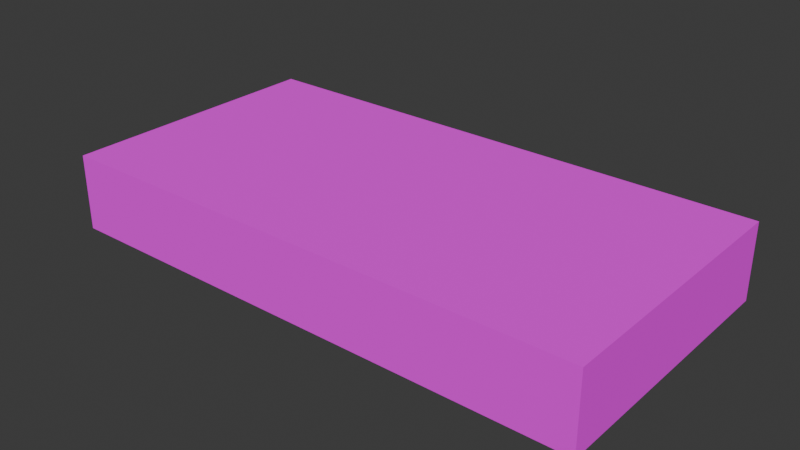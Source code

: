 # Source: wooden_plank_breakable_platform.blend  (saved by Blender 4.5.90; exported with 4.5.12 LTS)
import bpy
from mathutils import Matrix  # noqa: F401  (used for matrix-valued properties, if any)

bpy.ops.wm.read_factory_settings(use_empty=True)
scene = bpy.context.scene
scene.name = 'Scene'

# ---- collections
col_collection = bpy.data.collections.new('Collection'); scene.collection.children.link(col_collection)

# ---- images (referenced by path relative to the original .blend; pixels are not part of the script)
import os
ASSET_DIR = os.environ.get("B2B_ASSET_DIR", "")  # directory of the original .blend (textures are referenced by path, not embedded)
HERE = os.path.dirname(os.path.abspath(__file__))  # packed textures are extracted next to this script under _unpacked/

def load_image(name, relpath, width, height, colorspace="sRGB"):
    """Load a texture the original file referenced (path relative to the .blend, or extracted next to this script)."""
    p = next((c for c in (os.path.join(HERE, relpath), os.path.join(ASSET_DIR, relpath)) if relpath and os.path.exists(c)), "")
    if p:
        img = bpy.data.images.load(p, check_existing=True)
        img.name = name
    else:  # same state as the original file: an image datablock whose file is absent (Cycles renders it pink)
        img = bpy.data.images.new(name, width, height)
        img.source = "FILE"
        img.filepath = "//" + (relpath or name)
    img.colorspace_settings.name = colorspace
    return img
img_cube_001_base_color = load_image('Cube.001 Base Color', 'wooden_plank_texture.png', 1024, 1024, 'sRGB')

# ---- materials (node trees are filled in below, after node groups)
mat_material_003 = bpy.data.materials.new('Material.003')

# ---- material node trees
mat_material_003.use_nodes = True; mat_material_003.node_tree.nodes.clear()
_N = mat_material_003.node_tree.nodes; _L = mat_material_003.node_tree.links
n0 = _N.new('ShaderNodeBsdfPrincipled'); n0.name = 'Principled BSDF'; n0.location = (-200, 100)
n0.inputs[2].default_value = 1.0
n1 = _N.new('ShaderNodeOutputMaterial'); n1.name = 'Material Output'; n1.location = (200, 100)
n2 = _N.new('ShaderNodeTexImage'); n2.name = 'Image Texture'; n2.location = (-490, 75)
n2.image = img_cube_001_base_color
_L.new(n0.outputs[0], n1.inputs[0])
_L.new(n2.outputs[0], n0.inputs[0])
n1.is_active_output = True

# ---- world
world_world = bpy.data.worlds.new('World'); scene.world = world_world
world_world.use_nodes = True; world_world.node_tree.nodes.clear()
_N = world_world.node_tree.nodes; _L = world_world.node_tree.links
n0 = _N.new('ShaderNodeOutputWorld'); n0.name = 'World Output'; n0.location = (200, 100)
n1 = _N.new('ShaderNodeBackground'); n1.name = 'Background'; n1.location = (-200, 100)
n1.inputs[0].default_value = (0.05088, 0.05088, 0.05088, 1.0)
_L.new(n1.outputs[0], n0.inputs[0])
n0.is_active_output = True
world_world.color = (0.05088, 0.05088, 0.05088)
world_world.sun_shadow_jitter_overblur = 0.0

# ---- meshes
me_cube_001 = bpy.data.meshes.new('Cube.001')
me_cube_001.from_pydata([(-1.0, -1.0, -1.0), (-1.0, -1.0, 1.0), (-1.0, 1.0, -1.0), (-1.0, 1.0, 1.0), (1.0, -1.0, -1.0), (1.0, -1.0, 1.0), (1.0, 1.0, -1.0), (1.0, 1.0, 1.0)], [], [(0, 1, 3, 2), (2, 3, 7, 6), (6, 7, 5, 4), (4, 5, 1, 0), (2, 6, 4, 0), (7, 3, 1, 5)])
_uv = me_cube_001.uv_layers.new(name='UVMap')
_uv.uv.foreach_set('vector', [0.3239, 0.3239, 0.009434, 0.3239, 0.009434, 0.009434, 0.3239, 0.009434, 0.3239, 0.6572, 0.009434, 0.6572, 0.009434, 0.3428, 0.3239, 0.3428, 0.6572, 0.3239, 0.3428, 0.3239, 0.3428, 0.009434, 0.6572, 0.009434, 0.6572, 0.6572, 0.3428, 0.6572, 0.3428, 0.3428, 0.6572, 0.3428, 0.3239, 0.6761, 0.3239, 0.9906, 0.009434, 0.9906, 0.009434, 0.6761, 0.6572, 0.6761, 0.6572, 0.9906, 0.3428, 0.9906, 0.3428, 0.6761])
me_cube_001.materials.append(mat_material_003)
me_cube_001.update()

# ---- objects
ob_cube_001 = bpy.data.objects.new('Cube.001', me_cube_001)

# ---- transforms, parenting, visibility, modifiers, constraints
ob_cube_001.location = (0.0, 0.0, 0.6536)
ob_cube_001.scale = (1.338, 0.6785, 0.188)

# ---- collection membership
col_collection.objects.link(ob_cube_001)

# ---- scene / render settings (as saved in the file)
scene.frame_start = 1; scene.frame_end = 250; scene.frame_set(11)
scene.render.engine = 'BLENDER_EEVEE_NEXT'
bpy.context.view_layer.update()

# ---- added for rendering (the .blend has no active camera and no usable light): camera, sun
cam_auto = bpy.data.cameras.new('AutoCamera')
cam_auto.lens = 50.0
cam_auto.sensor_width = 36.0
cam_auto.clip_end = 1000.0
ob_auto_camera = bpy.data.objects.new('AutoCamera', cam_auto)
scene.collection.objects.link(ob_auto_camera)
ob_auto_camera.location = (2.79713, -3.35655, 2.89129)
ob_auto_camera.rotation_euler = (1.09748, -7.21219e-08, 0.694738)
scene.camera = ob_auto_camera
light_auto_sun = bpy.data.lights.new('AutoSun', 'SUN')
light_auto_sun.energy = 3.0
light_auto_sun.angle = 0.0523599
ob_auto_sun = bpy.data.objects.new('AutoSun', light_auto_sun)
scene.collection.objects.link(ob_auto_sun)
ob_auto_sun.rotation_euler = (0.872665, 0.174533, 0.523599)
bpy.context.view_layer.update()
